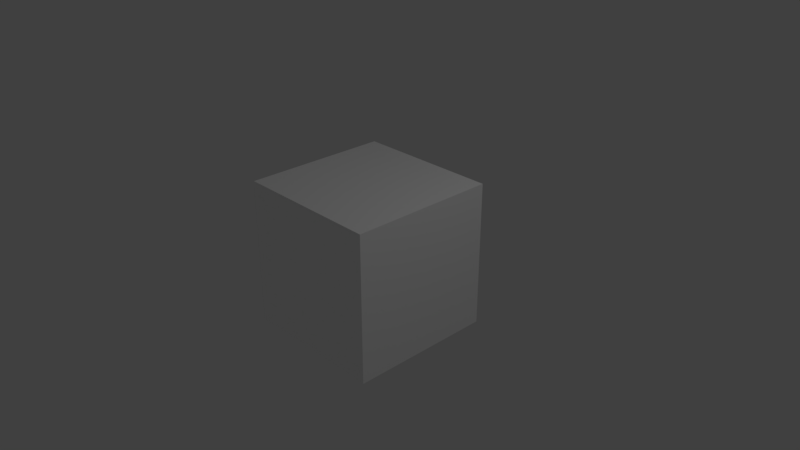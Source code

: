 # Source: ChairShaders.blend  (saved by Blender 2.79.0; exported with 4.5.12 LTS)
import bpy
from mathutils import Matrix  # noqa: F401  (used for matrix-valued properties, if any)

bpy.ops.wm.read_factory_settings(use_empty=True)
scene = bpy.context.scene
scene.name = 'Scene'

# ---- collections
col_collection_1 = bpy.data.collections.new('Collection 1'); scene.collection.children.link(col_collection_1)

# ---- materials (node trees are filled in below, after node groups)
mat_white_matte_plastic = bpy.data.materials.new('White Matte Plastic')
mat_white_matte_plastic.alpha_threshold = 0.0
mat_white_matte_plastic.roughness = 0.5
mat_glossy_wood = bpy.data.materials.new('Glossy Wood')
mat_glossy_wood.alpha_threshold = 0.0
mat_glossy_wood.roughness = 0.5

# ---- material node trees
mat_white_matte_plastic.use_nodes = True; mat_white_matte_plastic.node_tree.nodes.clear()
_N = mat_white_matte_plastic.node_tree.nodes; _L = mat_white_matte_plastic.node_tree.links
n0 = _N.new('ShaderNodeOutputMaterial'); n0.name = 'Material Output'; n0.location = (300, 300)
n1 = _N.new('ShaderNodeBsdfPrincipled'); n1.name = 'Principled BSDF'; n1.location = (4, 465)
n1.width = 150
n1.subsurface_method = 'BURLEY'
n1.inputs[0].default_value = (1.0, 1.0, 1.0, 1.0)
n1.inputs[2].default_value = 0.65
n1.inputs[3].default_value = 1.45
n1.inputs[9].default_value = (1.0, 1.0, 1.0)
n1.inputs[13].default_value = 0.3417
_L.new(n1.outputs[0], n0.inputs[0])
n0.is_active_output = True
mat_glossy_wood.use_nodes = True; mat_glossy_wood.node_tree.nodes.clear()
_N = mat_glossy_wood.node_tree.nodes; _L = mat_glossy_wood.node_tree.links
n0 = _N.new('ShaderNodeOutputMaterial'); n0.name = 'Material Output'; n0.location = (300, 300)
n1 = _N.new('ShaderNodeBsdfPrincipled'); n1.name = 'Principled BSDF'; n1.location = (-12, 331)
n1.width = 150
n1.subsurface_method = 'BURLEY'
n1.inputs[0].default_value = (0.8, 0.6844, 0.0, 1.0)
n1.inputs[2].default_value = 0.4
n1.inputs[3].default_value = 1.45
n1.inputs[9].default_value = (1.0, 1.0, 1.0)
n1.inputs[13].default_value = 0.9333
_L.new(n1.outputs[0], n0.inputs[0])
n0.is_active_output = True

# ---- world
world_world = bpy.data.worlds.new('World'); scene.world = world_world
world_world.color = (0.05088, 0.05088, 0.05088)
world_world.use_sun_shadow = False
world_world.sun_shadow_jitter_overblur = 0.0
world_world.cycles.sampling_method = 'MANUAL'

# ---- cameras
cam_camera = bpy.data.cameras.new('Camera')
cam_camera.clip_end = 100.0
cam_camera.lens = 35.0
cam_camera.sensor_width = 32.0
cam_camera.sensor_height = 18.0
cam_camera.ortho_scale = 7.314
cam_camera.dof.focus_distance = 0.0

# ---- lights
light_lamp = bpy.data.lights.new('Lamp', 'POINT')
light_lamp.transmission_factor = 0.0
light_lamp.cutoff_distance = 30.0
light_lamp.energy = 100.0
light_lamp.shadow_buffer_clip_start = 1.001
light_lamp.shadow_soft_size = 0.1
light_lamp.shadow_maximum_resolution = 0.006
light_lamp.use_absolute_resolution = True

# ---- meshes
me_cube = bpy.data.meshes.new('Cube')
me_cube.from_pydata([(1.0, 1.0, -1.0), (1.0, -1.0, -1.0), (-1.0, -1.0, -1.0), (-1.0, 1.0, -1.0), (1.0, 1.0, 1.0), (1.0, -1.0, 1.0), (-1.0, -1.0, 1.0), (-1.0, 1.0, 1.0)], [], [(0, 1, 2, 3), (4, 7, 6, 5), (0, 4, 5, 1), (1, 5, 6, 2), (2, 6, 7, 3), (4, 0, 3, 7)])
me_cube.materials.append(mat_white_matte_plastic)
me_cube.materials.append(mat_glossy_wood)
me_cube.use_remesh_preserve_volume = False
me_cube.use_remesh_preserve_attributes = False
me_cube.use_mirror_vertex_groups = False
me_cube.update()

# ---- objects
ob_cube = bpy.data.objects.new('Cube', me_cube)
ob_lamp = bpy.data.objects.new('Lamp', light_lamp)
ob_camera = bpy.data.objects.new('Camera', cam_camera)

# ---- transforms, parenting, visibility, modifiers, constraints
ob_cube.location = (0.0, 0.0, 0.0)
ob_cube.lock_rotations_4d = False
ob_cube.empty_display_type = 'ARROWS'
ob_cube.lineart.crease_threshold = 0.0
ob_lamp.location = (4.076, 1.005, 5.904)
ob_lamp.rotation_euler = (0.6503, 0.05522, 1.866)
ob_lamp.lock_rotations_4d = False
ob_lamp.empty_display_type = 'ARROWS'
ob_lamp.color = (0.0, 0.0, 0.0, 0.0)
ob_lamp.lineart.crease_threshold = 0.0
ob_camera.location = (7.481, -6.508, 5.344)
ob_camera.rotation_euler = (1.109, 0.0, 0.8149)
ob_camera.lock_rotations_4d = False
ob_camera.empty_display_type = 'ARROWS'
ob_camera.color = (0.0, 0.0, 0.0, 0.0)
ob_camera.display_type = 'WIRE'
ob_camera.lineart.crease_threshold = 0.0

# ---- collection membership
col_collection_1.objects.link(ob_cube)
col_collection_1.objects.link(ob_lamp)
col_collection_1.objects.link(ob_camera)

# ---- scene / render settings (as saved in the file)
scene.camera = ob_camera
scene.frame_start = 1; scene.frame_end = 250; scene.frame_set(1)
scene.render.engine = 'CYCLES'
scene.render.resolution_percentage = 50
scene.render.dither_intensity = 0.0
scene.cycles.use_denoising = False
scene.cycles.samples = 128
scene.cycles.sampling_pattern = 'TABULATED_SOBOL'
scene.cycles.use_adaptive_sampling = False
scene.cycles.use_light_tree = False
scene.cycles.blur_glossy = 0.0
scene.cycles.sample_clamp_indirect = 0.0
scene.view_settings.view_transform = 'Standard'
bpy.context.view_layer.update()
